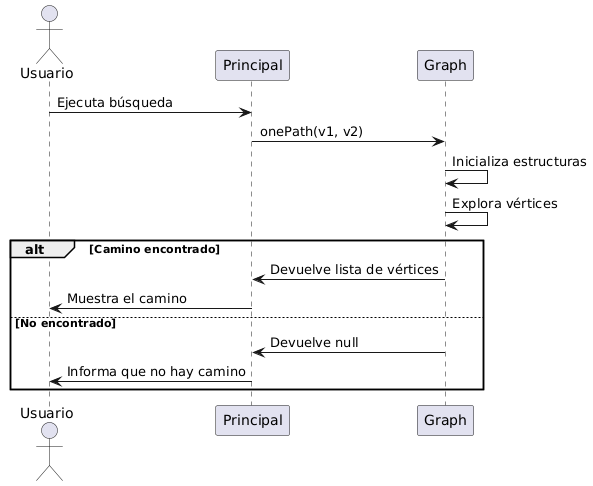

The diagram above was rendered by PlantUML. Its source (embedded in the PNG):
@startuml
' Diagrama de secuencia para la búsqueda de camino en Graph
actor Usuario
participant Principal
participant Graph

Usuario -> Principal : Ejecuta búsqueda
Principal -> Graph : onePath(v1, v2)
Graph -> Graph : Inicializa estructuras
Graph -> Graph : Explora vértices
alt Camino encontrado
    Graph -> Principal : Devuelve lista de vértices
    Principal -> Usuario : Muestra el camino
else No encontrado
    Graph -> Principal : Devuelve null
    Principal -> Usuario : Informa que no hay camino
end
@enduml